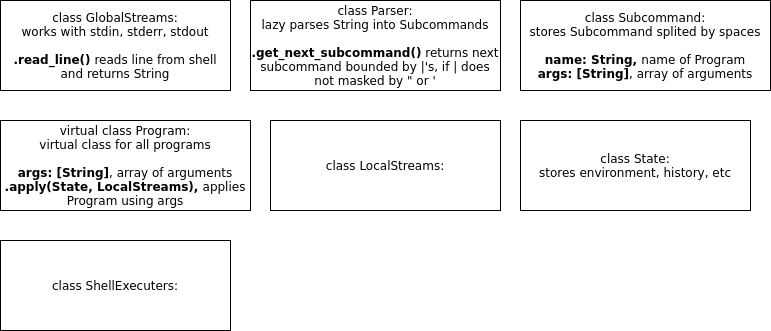

The diagram above was exported from draw.io. Its source (the exported page's mxGraphModel, read from the mxfile embedded in the PNG):
<mxGraphModel dx="900" dy="678" grid="1" gridSize="10" guides="1" tooltips="1" connect="1" arrows="1" fold="1" page="1" pageScale="1" pageWidth="827" pageHeight="1169" math="0" shadow="0">
  <root>
    <mxCell id="0" />
    <mxCell id="1" parent="0" />
    <mxCell id="2" value="class GlobalStreams:&lt;br&gt;works with stdin, stderr, stdout&lt;br&gt;&lt;br&gt;&lt;b&gt;.read_line()&lt;/b&gt; reads line from shell and returns String" style="rounded=0;whiteSpace=wrap;html=1;" parent="1" vertex="1">
      <mxGeometry x="10" y="40" width="230" height="90" as="geometry" />
    </mxCell>
    <mxCell id="3" value="class Parser:&lt;br&gt;lazy parses String into Subcommands&lt;br&gt;&lt;br&gt;&lt;b&gt;.get_next_subcommand()&lt;/b&gt; returns next subcommand bounded by |'s, if | does not masked by &quot; or '" style="rounded=0;whiteSpace=wrap;html=1;" vertex="1" parent="1">
      <mxGeometry x="260" y="40" width="250" height="90" as="geometry" />
    </mxCell>
    <mxCell id="4" value="class Subcommand:&lt;br&gt;stores Subcommand splited by spaces&lt;br&gt;&lt;br&gt;&lt;b&gt;name: String, &lt;/b&gt;name of Program&lt;br&gt;&lt;b&gt;args: [String]&lt;/b&gt;, array of arguments" style="rounded=0;whiteSpace=wrap;html=1;" vertex="1" parent="1">
      <mxGeometry x="530" y="40" width="250" height="90" as="geometry" />
    </mxCell>
    <mxCell id="5" value="virtual class Program:&lt;br&gt;virtual class for all programs&lt;br&gt;&lt;br&gt;&lt;b&gt;args: [String]&lt;/b&gt;, array of arguments&lt;br&gt;&lt;b&gt;.apply(State, LocalStreams), &lt;/b&gt;applies Program using args" style="rounded=0;whiteSpace=wrap;html=1;" vertex="1" parent="1">
      <mxGeometry x="10" y="160" width="250" height="90" as="geometry" />
    </mxCell>
    <mxCell id="6" value="class LocalStreams:&lt;br&gt;" style="rounded=0;whiteSpace=wrap;html=1;" vertex="1" parent="1">
      <mxGeometry x="280" y="160" width="230" height="90" as="geometry" />
    </mxCell>
    <mxCell id="7" value="class State:&lt;br&gt;stores environment, history, etc" style="rounded=0;whiteSpace=wrap;html=1;" vertex="1" parent="1">
      <mxGeometry x="530" y="160" width="230" height="90" as="geometry" />
    </mxCell>
    <mxCell id="8" value="class ShellExecuters:" style="rounded=0;whiteSpace=wrap;html=1;" vertex="1" parent="1">
      <mxGeometry x="10" y="280" width="230" height="90" as="geometry" />
    </mxCell>
  </root>
</mxGraphModel>